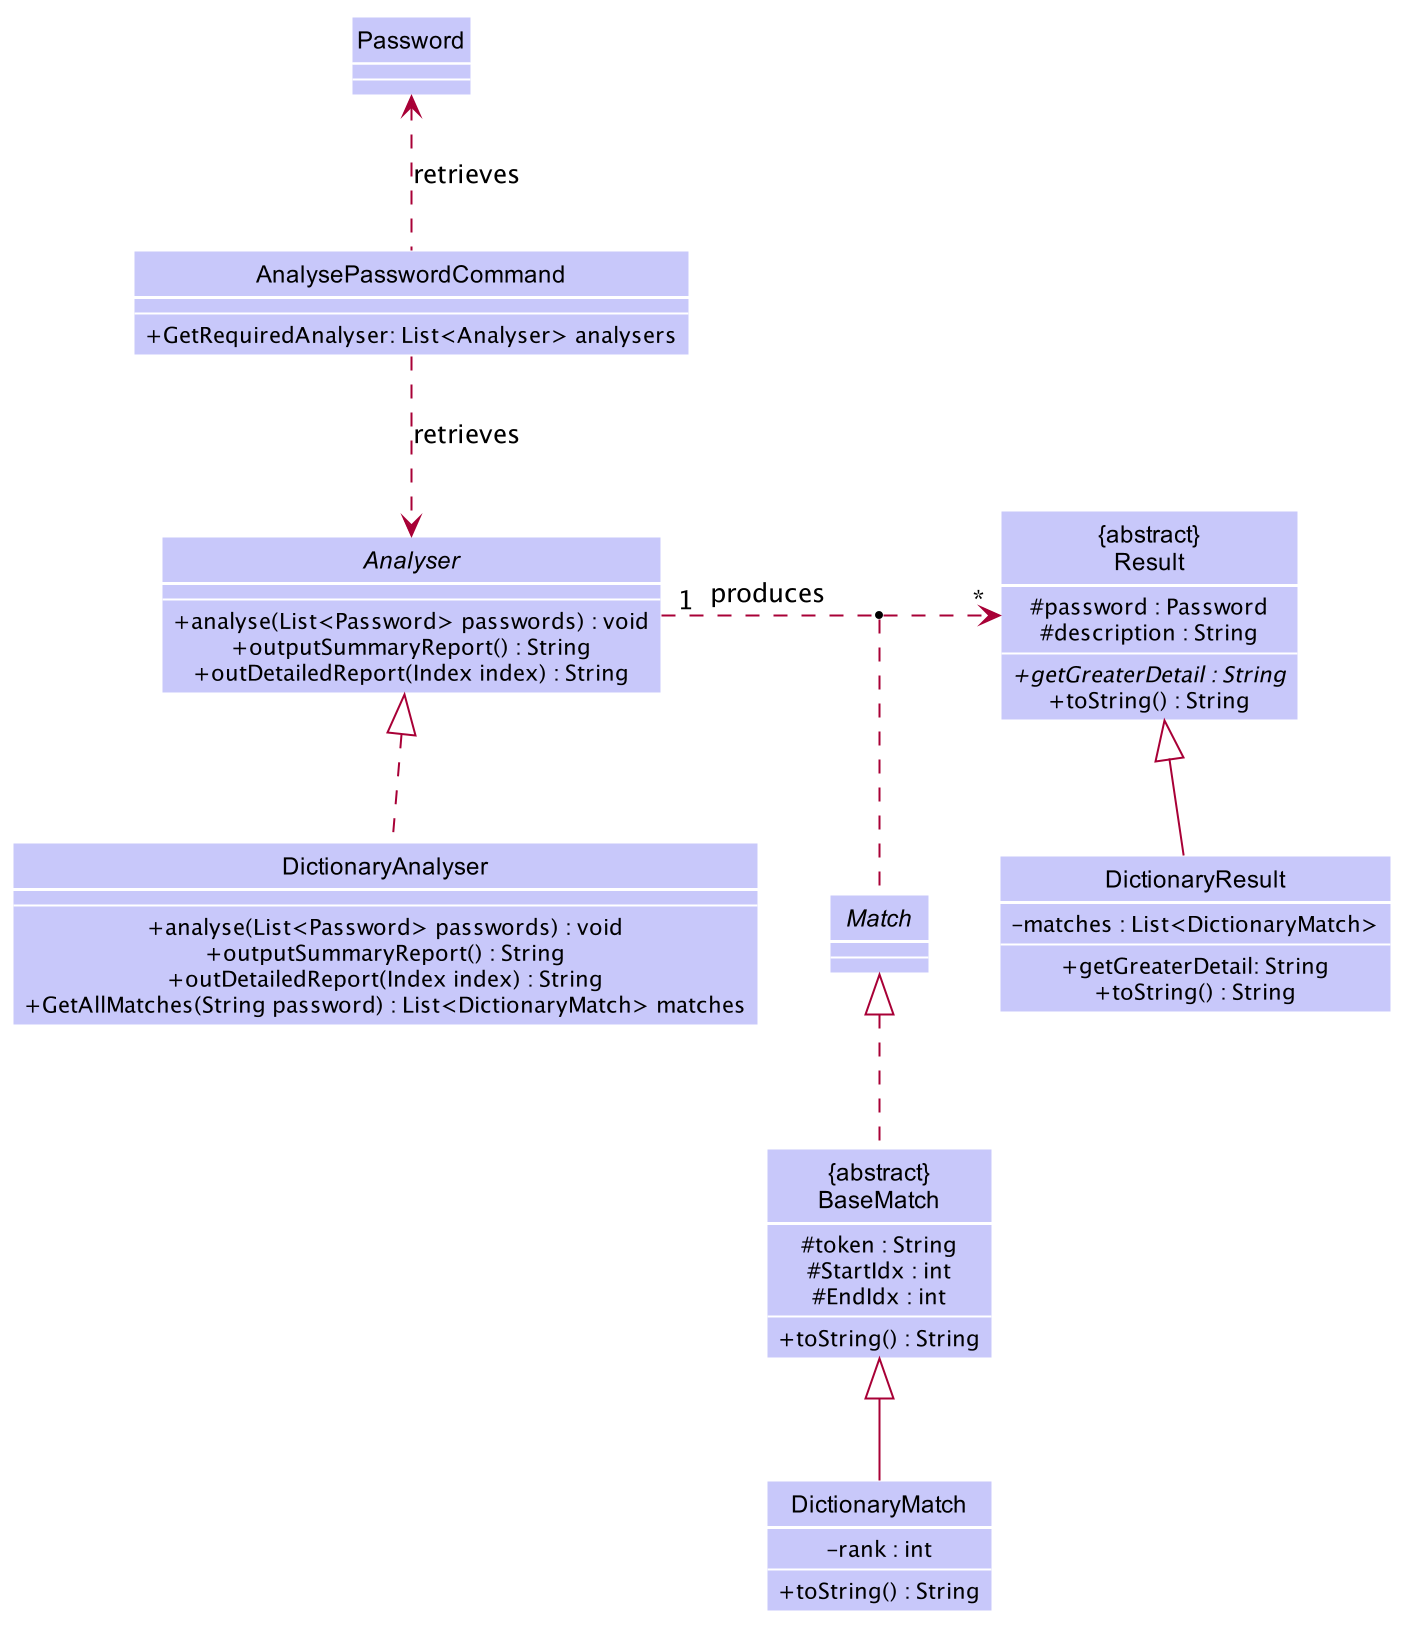

The diagram above was rendered by PlantUML. Its source (embedded in the PNG):
@startuml








skinparam BackgroundColor #FFFFFFF

skinparam Shadowing false

skinparam Class {
    FontColor #FFFFFF
    BorderThickness 1
    BorderColor #FFFFFF
    StereotypeFontColor #FFFFFF
    FontName Arial
}

skinparam Actor {
    BorderColor #000000
    Color #000000
    FontName Arial
}

skinparam Sequence {
    MessageAlign center
    BoxFontSize 15
    BoxPadding 0
    BoxFontColor #FFFFFF
    FontName Arial
}

skinparam Participant {
    FontColor #FFFFFFF
    Padding 20
}

skinparam MinClassWidth 50
skinparam ParticipantPadding 10
skinparam Shadowing false
skinparam DefaultTextAlignment center
skinparam packageStyle Rectangle

hide footbox
hide members
hide circle

Class AnalysePasswordCommand #C8C8FA{
--
+GetRequiredAnalyser: List<Analyser> analysers
}

Class Password #C8C8FA

Interface Analyser #C8C8FA {
----
+ analyse(List<Password> passwords) : void
+outputSummaryReport() : String
+outDetailedReport(Index index) : String
}

Class DictionaryAnalyser #C8C8FA {
--
+ analyse(List<Password> passwords) : void
+outputSummaryReport() : String
+outDetailedReport(Index index) : String
+GetAllMatches(String password) : List<DictionaryMatch> matches
}

Class "{abstract}\nResult" as Result #C8C8FA{
# password : Password
# description : String
---
+ {abstract} getGreaterDetail : String
+ toString() : String
}

Class DictionaryResult #C8C8FA {
- matches : List<DictionaryMatch>
--
+ getGreaterDetail: String
+toString() : String
}

Interface Match #C8C8FA {
----
}

Class "{abstract}\nBaseMatch" as BaseMatch #C8C8FA{
# token : String
# StartIdx : int
# EndIdx : int
---
+ toString() : String
}

Class DictionaryMatch #C8C8FA {
- rank : int
--
+toString() : String
}

AnalysePasswordCommand .up.> Password : retrieves
AnalysePasswordCommand .down.> Analyser : retrieves

Analyser "1" .right.> "*" Result : produces
(Analyser, Result) .. Match
BaseMatch .up.|> Match
DictionaryMatch  -up-|> BaseMatch

DictionaryAnalyser .up.|> Analyser

DictionaryResult  -up-|> Result



show members

skinparam classFontColor #000000
skinparam classAttributeIconSize 0
@enduml